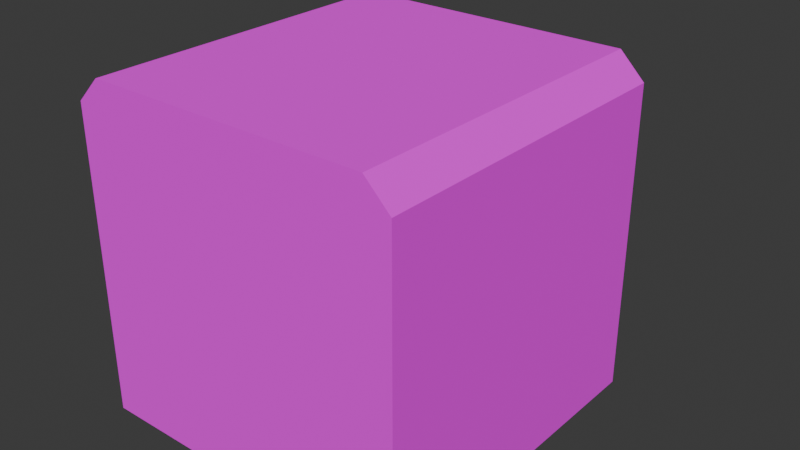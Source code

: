 # Source: Generator.blend  (saved by Blender 5.0.119; exported with 4.5.12 LTS)
import bpy
from mathutils import Matrix  # noqa: F401  (used for matrix-valued properties, if any)

bpy.ops.wm.read_factory_settings(use_empty=True)
scene = bpy.context.scene
scene.name = 'Scene'

# ---- collections
col_collection = bpy.data.collections.new('Collection'); scene.collection.children.link(col_collection)

# ---- images (referenced by path relative to the original .blend; pixels are not part of the script)
import os
ASSET_DIR = os.environ.get("B2B_ASSET_DIR", "")  # directory of the original .blend (textures are referenced by path, not embedded)
HERE = os.path.dirname(os.path.abspath(__file__))  # packed textures are extracted next to this script under _unpacked/

def load_image(name, relpath, width, height, colorspace="sRGB"):
    """Load a texture the original file referenced (path relative to the .blend, or extracted next to this script)."""
    p = next((c for c in (os.path.join(HERE, relpath), os.path.join(ASSET_DIR, relpath)) if relpath and os.path.exists(c)), "")
    if p:
        img = bpy.data.images.load(p, check_existing=True)
        img.name = name
    else:  # same state as the original file: an image datablock whose file is absent (Cycles renders it pink)
        img = bpy.data.images.new(name, width, height)
        img.source = "FILE"
        img.filepath = "//" + (relpath or name)
    img.colorspace_settings.name = colorspace
    return img
img_material_base_color = load_image('Material Base Color', 'Generator.png', 1024, 1024, 'sRGB')

# ---- materials (node trees are filled in below, after node groups)
mat_material = bpy.data.materials.new('Material')

# ---- material node trees
mat_material.use_nodes = True; mat_material.node_tree.nodes.clear()
_N = mat_material.node_tree.nodes; _L = mat_material.node_tree.links
n0 = _N.new('ShaderNodeBsdfPrincipled'); n0.name = 'Principled BSDF'; n0.location = (-200, 100)
n0.inputs[2].default_value = 6.0
n1 = _N.new('ShaderNodeOutputMaterial'); n1.name = 'Material Output'; n1.location = (200, 100)
n2 = _N.new('ShaderNodeTexImage'); n2.name = 'Image Texture'; n2.location = (-490, 80)
n2.image = img_material_base_color
_L.new(n0.outputs[0], n1.inputs[0])
_L.new(n2.outputs[0], n0.inputs[0])
n1.is_active_output = True

# ---- world
world_world = bpy.data.worlds.new('World'); scene.world = world_world
world_world.use_nodes = True; world_world.node_tree.nodes.clear()
_N = world_world.node_tree.nodes; _L = world_world.node_tree.links
n0 = _N.new('ShaderNodeOutputWorld'); n0.name = 'World Output'; n0.location = (200, 100)
n1 = _N.new('ShaderNodeBackground'); n1.name = 'Background'; n1.location = (-200, 100)
n1.inputs[0].default_value = (0.05088, 0.05088, 0.05088, 1.0)
_L.new(n1.outputs[0], n0.inputs[0])
n0.is_active_output = True
world_world.color = (0.05088, 0.05088, 0.05088)
world_world.sun_shadow_jitter_overblur = 0.0

# ---- meshes
me_cube = bpy.data.meshes.new('Cube')
me_cube.from_pydata([(0.48, 1.0, -0.6), (1.0, -1.0, -1.0), (-0.48, 1.0, -0.6), (-1.0, -1.0, -1.0), (0.4472, 1.0, 0.64), (0.48, 1.0, 0.6072), (1.0, -1.0, 0.85), (0.85, -1.0, 1.0), (-0.48, 1.0, 0.6072), (-0.4472, 1.0, 0.64), (-0.85, -1.0, 1.0), (-1.0, -1.0, 0.85), (1.0, 1.0, -1.0), (-1.0, 1.0, -1.0), (1.0, 1.0, 0.85), (0.85, 1.0, 1.0), (-0.85, 1.0, 1.0), (-1.0, 1.0, 0.85), (0.48, 1.0, 0.6072), (0.48, 1.0, 0.6072), (0.4472, 1.0, 0.64), (-0.4472, 1.0, 0.64), (-0.48, 1.0, 0.6072), (-0.48, 1.0, 0.6072), (0.48, 1.0, 0.6072), (0.48, 1.0, 0.6072), (0.4472, 1.0, 0.64), (0.4472, 1.0, 0.64), (-0.48, 1.0, 0.6072), (-0.48, 1.0, 0.6072), (-0.4472, 1.0, 0.64), (-0.4472, 1.0, 0.64), (-0.4472, 1.0, 0.64), (0.4472, 1.0, 0.64), (-0.48, 1.0, 0.6072), (-0.48, 1.0, 0.6072), (0.48, 1.0, 0.6072), (0.48, 1.0, 0.6072), (0.4472, 1.0, 0.64), (-0.4472, 1.0, 0.64), (-0.48, 1.0, 0.6072), (-0.48, 1.0, 0.6072), (-0.4472, 1.0, 0.64), (-0.4472, 1.0, 0.64), (0.4472, 1.0, 0.64), (0.4472, 1.0, 0.64), (-0.4472, 1.0, 0.64), (-0.4472, 1.0, 0.64), (0.4472, 1.0, 0.64), (-0.4472, 1.0, 0.64), (-0.48, 1.0, 0.6072), (-0.48, 1.0, 0.6072), (0.4472, 1.0, 0.64), (0.4472, 1.0, 0.64), (0.48, 1.0, 0.6072), (0.48, 1.0, 0.6072), (0.48, 1.0, 0.6072), (0.48, 1.0, 0.6072), (0.48, 0.6, -0.6), (-0.4472, 1.0, 0.64), (-0.48, 0.6, 0.6072), (-0.48, 1.0, -0.8), (0.48, 0.6, -0.8), (0.4472, 1.0, 0.64), (-0.48, 0.6, -0.6), (0.48, 1.0, -0.8), (0.48, 1.0, 0.6072), (-0.48, 1.0, 0.6072), (-0.48, 1.0, -0.6), (0.48, 1.0, -0.6), (-0.4472, 0.6, 0.64), (0.4472, 0.6, 0.64), (0.48, 0.6, 0.6072), (-0.48, 0.6, -0.8), (1.0, 1.0, -1.0), (-1.0, 1.0, -1.0), (0.48, 1.0, -0.8), (0.48, 1.0, -1.0), (-0.48, 1.0, -1.0), (0.48, 1.5, -0.6), (-0.48, 1.5, -0.6), (0.48, 1.5, -1.0), (-0.48, 1.5, -1.0)], [], [(75, 74, 1, 3), (15, 7, 6, 14), (10, 16, 17, 11), (35, 22, 32, 33, 18, 37, 38, 39), (74, 14, 6, 1), (15, 16, 10, 7), (1, 6, 7, 10, 11, 3), (3, 11, 17, 75), (2, 78, 13), (25, 27, 52, 56), (31, 29, 40, 42), (2, 13, 75, 17, 51, 28, 50, 23, 40, 29, 41, 8, 34, 22, 35, 61, 68), (27, 31, 42, 52), (54, 44, 26, 24), (34, 8, 9, 4, 5, 36, 48, 49), (44, 46, 30, 26), (46, 50, 28, 30), (43, 41, 29, 31), (26, 30, 47, 45), (30, 28, 51, 47), (53, 43, 31, 27), (24, 26, 45, 55), (57, 53, 27, 25), (42, 40, 23, 21), (37, 76, 65, 66), (65, 69, 58, 62), (52, 42, 21, 20), (9, 8, 41, 43), (20, 21, 46, 44), (55, 45, 15, 14), (21, 23, 50, 46), (45, 47, 16, 15), (47, 51, 17, 16), (56, 52, 20, 19), (4, 9, 43, 53), (19, 20, 44, 54), (5, 4, 53, 57), (22, 34, 49, 48, 36, 18, 33, 32), (38, 37, 66, 63), (0, 79, 80, 2, 68, 64, 58, 69), (39, 38, 63, 59), (13, 78, 77, 12, 74, 75), (35, 39, 59, 67), (77, 0, 12), (78, 2, 80, 82), (76, 0, 69, 65), (35, 67, 61), (58, 64, 73, 60, 70, 71, 72, 62), (66, 65, 62, 72), (67, 59, 70, 60), (59, 63, 71, 70), (63, 66, 72, 71), (61, 67, 60, 73), (68, 61, 73, 64), (12, 0, 76, 37, 18, 36, 5, 57, 25, 56, 19, 54, 24, 55, 14, 74), (82, 80, 79, 81), (0, 77, 81, 79), (77, 78, 82, 81)])
_uv = me_cube.uv_layers.new(name='UVMap')
_uv.uv.foreach_set('vector', [0.3333, 2.517e-08, 0.3333, 0.3333, 1.457e-08, 0.3333, 3.974e-08, 3e-15, 0.3333, 0.3583, 3.255e-08, 0.3583, 3.444e-08, 0.3333, 0.3333, 0.3333, 1.116e-08, 0.6417, 0.3333, 0.6417, 0.3333, 0.6667, 9.273e-09, 0.6667, 0.8267, 0.62, 0.8267, 0.62, 0.8267, 0.62, 0.8267, 0.62, 0.8267, 0.62, 0.8267, 0.62, 0.8267, 0.62, 0.8267, 0.62, 0.3083, 1.0, -1.589e-08, 1.0, 9.273e-09, 0.6667, 0.3083, 0.6667, 0.3333, 0.3583, 0.3333, 0.6417, 1.116e-08, 0.6417, 3.255e-08, 0.3583, 0.6667, 0.3333, 0.3583, 0.3333, 0.3333, 0.3083, 0.3333, 0.025, 0.3583, 7.185e-09, 0.6667, 3.046e-08, 0.6167, 1.0, 0.3083, 1.0, 0.3083, 0.6667, 0.6167, 0.6667, 0.6, 0.58, 0.6667, 0.58, 0.6667, 0.6667, 0.8267, 0.62, 0.8267, 0.62, 0.8267, 0.62, 0.8267, 0.62, 0.8267, 0.62, 0.8267, 0.62, 0.8267, 0.62, 0.8267, 0.62, 0.6, 0.58, 0.6667, 0.6667, 0.6667, 0.6667, 0.3583, 0.6667, 0.3988, 0.58, 0.3988, 0.58, 0.3988, 0.58, 0.3988, 0.58, 0.3988, 0.58, 0.3988, 0.58, 0.3988, 0.58, 0.3988, 0.58, 0.3988, 0.58, 0.3988, 0.58, 0.3988, 0.58, 0.6333, 0.58, 0.6, 0.58, 0.8267, 0.62, 0.8267, 0.62, 0.8267, 0.62, 0.8267, 0.62, 0.8267, 0.62, 0.8267, 0.62, 0.8267, 0.62, 0.8267, 0.62, 0.8267, 0.62, 0.8267, 0.62, 0.8267, 0.62, 0.8267, 0.62, 0.8267, 0.62, 0.8267, 0.62, 0.8267, 0.62, 0.8267, 0.62, 0.8267, 0.62, 0.8267, 0.62, 0.8267, 0.62, 0.8267, 0.62, 0.8267, 0.62, 0.8267, 0.62, 0.8267, 0.62, 0.8267, 0.62, 0.8267, 0.62, 0.8267, 0.62, 0.8267, 0.62, 0.8267, 0.62, 0.8267, 0.62, 0.8267, 0.62, 0.8267, 0.62, 0.8267, 0.62, 0.8267, 0.62, 0.8267, 0.62, 0.8267, 0.62, 0.8267, 0.62, 0.8267, 0.62, 0.8267, 0.62, 0.8267, 0.62, 0.8267, 0.62, 0.8267, 0.62, 0.8267, 0.62, 0.8267, 0.62, 0.8267, 0.62, 0.8267, 0.62, 0.8267, 0.62, 0.8267, 0.62, 0.8267, 0.62, 0.8267, 0.62, 0.8267, 0.62, 0.8267, 0.62, 0.8267, 0.62, 0.8267, 0.62, 0.8267, 0.62, 0.8267, 0.62, 0.8267, 0.62, 0.86, 0.5533, 0.8267, 0.5533, 0.8267, 0.4867, 0.86, 0.4867, 0.8267, 0.62, 0.8267, 0.62, 0.8267, 0.62, 0.8267, 0.62, 0.8267, 0.62, 0.8267, 0.62, 0.8267, 0.62, 0.8267, 0.62, 0.8267, 0.62, 0.8267, 0.62, 0.8267, 0.62, 0.8267, 0.62, 0.3988, 0.42, 0.3933, 0.4255, 0.3333, 0.3583, 0.3583, 0.3333, 0.8267, 0.62, 0.8267, 0.62, 0.8267, 0.62, 0.8267, 0.62, 0.3933, 0.4255, 0.3933, 0.5745, 0.3333, 0.6417, 0.3333, 0.3583, 0.3933, 0.5745, 0.3988, 0.58, 0.3583, 0.6667, 0.3333, 0.6417, 0.8267, 0.62, 0.8267, 0.62, 0.8267, 0.62, 0.8267, 0.62, 0.8267, 0.62, 0.8267, 0.62, 0.8267, 0.62, 0.8267, 0.62, 0.8267, 0.62, 0.8267, 0.62, 0.8267, 0.62, 0.8267, 0.62, 0.8267, 0.62, 0.8267, 0.62, 0.8267, 0.62, 0.8267, 0.62, 0.8267, 0.62, 0.8267, 0.62, 0.8267, 0.62, 0.8267, 0.62, 0.8267, 0.62, 0.8267, 0.62, 0.8267, 0.62, 0.8267, 0.62, 0.8267, 0.62, 0.8267, 0.62, 0.8267, 0.62, 0.8267, 0.62, 0.8267, 0.2733, 0.8267, 0.3567, 0.6667, 0.3567, 0.6667, 0.2733, 0.6667, 0.2733, 0.6667, 0.2067, 0.8267, 0.2067, 0.8267, 0.2733, 0.8267, 0.62, 0.8267, 0.62, 0.8267, 0.62, 0.8267, 0.62, 0.8267, 0.62, 0.8267, 0.62, 0.8267, 0.62, 0.8267, 0.62, 0.8267, 0.62, 0.8267, 0.62, 0.8267, 0.62, 0.8267, 0.62, 0.8267, 0.62, 0.8267, 0.62, 0.6667, 0.42, 0.6, 0.42, 0.6667, 0.3333, 0.8933, 0.4867, 0.8267, 0.4867, 0.8267, 0.4033, 0.8933, 0.4033, 0.8267, 0.62, 0.8267, 0.62, 0.8267, 0.62, 0.8267, 0.62, 0.8267, 0.62, 0.8267, 0.62, 0.8267, 0.62, 0.8267, 0.2067, 0.6667, 0.2067, 0.6667, 0.24, 0.6667, 0.005474, 0.6721, -9.934e-09, 0.8212, -9.934e-09, 0.8267, 0.005474, 0.8267, 0.24, 0.7333, 0.3567, 0.7333, 0.5912, 0.6667, 0.5912, 0.6667, 0.3567, 0.8933, 7.84e-09, 0.8933, 0.005474, 0.8267, 0.005474, 0.8267, 2.807e-09, 0.8933, 0.005474, 0.8933, 0.1545, 0.8267, 0.1545, 0.8267, 0.005474, 0.8933, 0.1545, 0.8933, 0.16, 0.8267, 0.16, 0.8267, 0.1545, 0.6667, 0.8257, 0.6667, 0.5912, 0.7333, 0.5912, 0.7333, 0.8257, 0.8267, 0.5533, 0.86, 0.5533, 0.86, 0.62, 0.8267, 0.62, 0.6667, 0.3333, 0.6, 0.42, 0.6333, 0.42, 0.3988, 0.42, 0.3988, 0.42, 0.3988, 0.42, 0.3988, 0.42, 0.3988, 0.42, 0.3988, 0.42, 0.3988, 0.42, 0.3988, 0.42, 0.3988, 0.42, 0.3988, 0.42, 0.3988, 0.42, 0.3583, 0.3333, 0.6667, 0.3333, 0.8933, 0.32, 0.8267, 0.32, 0.8267, 0.16, 0.8933, 0.16, 0.8267, 0.32, 0.8933, 0.32, 0.8933, 0.4033, 0.8267, 0.4033, 0.6667, 0.9857, 0.6667, 0.8257, 0.75, 0.8257, 0.75, 0.9857])
me_cube.materials.append(mat_material)
me_cube.use_mirror_vertex_groups = False
me_cube.update()

# ---- objects
ob_cube = bpy.data.objects.new('Cube', me_cube)

# ---- transforms, parenting, visibility, modifiers, constraints
ob_cube.location = (0.0, 0.0, 5.0)
ob_cube.scale = (5.0, 5.0, 5.0)
ob_cube.lock_rotations_4d = False
ob_cube.empty_display_type = 'ARROWS'
ob_cube.lineart.crease_threshold = 0.0

# ---- collection membership
col_collection.objects.link(ob_cube)

# ---- scene / render settings (as saved in the file)
scene.frame_start = 1; scene.frame_end = 250; scene.frame_set(1)
scene.render.engine = 'BLENDER_EEVEE_NEXT'
scene.render.bake_bias = 0.0
scene.render.bake_samples = 0
scene.cycles.sampling_pattern = 'TABULATED_SOBOL'
scene.eevee.use_volume_custom_range = False
bpy.context.view_layer.update()

# ---- added for rendering (the .blend has no active camera and no usable light): camera, sun
cam_auto = bpy.data.cameras.new('AutoCamera')
cam_auto.lens = 50.0
cam_auto.sensor_width = 36.0
cam_auto.clip_end = 1000.0
ob_auto_camera = bpy.data.objects.new('AutoCamera', cam_auto)
scene.collection.objects.link(ob_auto_camera)
ob_auto_camera.location = (17.4632, -19.7059, 18.9706)
ob_auto_camera.rotation_euler = (1.09748, -7.21219e-08, 0.694738)
scene.camera = ob_auto_camera
light_auto_sun = bpy.data.lights.new('AutoSun', 'SUN')
light_auto_sun.energy = 3.0
light_auto_sun.angle = 0.0523599
ob_auto_sun = bpy.data.objects.new('AutoSun', light_auto_sun)
scene.collection.objects.link(ob_auto_sun)
ob_auto_sun.rotation_euler = (0.872665, 0.174533, 0.523599)
bpy.context.view_layer.update()
